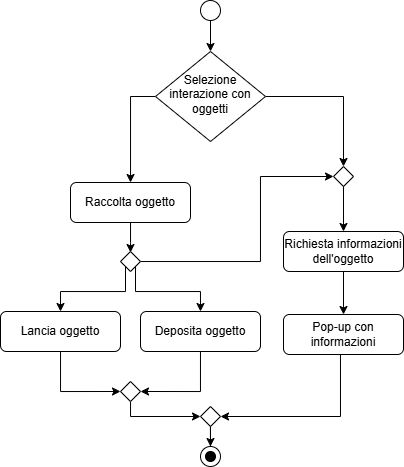

The diagram above was exported from draw.io. Its source (the exported page's mxGraphModel, read from the mxfile embedded in the PNG):
<mxGraphModel dx="989" dy="597" grid="1" gridSize="10" guides="1" tooltips="1" connect="1" arrows="1" fold="1" page="1" pageScale="1" pageWidth="827" pageHeight="1169" math="0" shadow="0">
  <root>
    <mxCell id="0" />
    <mxCell id="1" parent="0" />
    <mxCell id="rjN-mwBrQck4zioXisuF-1" value="" style="ellipse;whiteSpace=wrap;html=1;aspect=fixed;" vertex="1" parent="1">
      <mxGeometry x="430" y="309" width="20" height="20" as="geometry" />
    </mxCell>
    <mxCell id="rjN-mwBrQck4zioXisuF-2" value="" style="edgeStyle=orthogonalEdgeStyle;rounded=0;orthogonalLoop=1;jettySize=auto;html=1;exitX=0.5;exitY=1;exitDx=0;exitDy=0;entryX=0.5;entryY=0;entryDx=0;entryDy=0;" edge="1" parent="1" source="rjN-mwBrQck4zioXisuF-1" target="rjN-mwBrQck4zioXisuF-5">
      <mxGeometry relative="1" as="geometry">
        <mxPoint x="440" y="349" as="sourcePoint" />
        <mxPoint x="440" y="389" as="targetPoint" />
      </mxGeometry>
    </mxCell>
    <mxCell id="rjN-mwBrQck4zioXisuF-3" style="edgeStyle=orthogonalEdgeStyle;rounded=0;orthogonalLoop=1;jettySize=auto;html=1;exitX=0;exitY=0.5;exitDx=0;exitDy=0;" edge="1" parent="1" source="rjN-mwBrQck4zioXisuF-5" target="rjN-mwBrQck4zioXisuF-7">
      <mxGeometry relative="1" as="geometry">
        <Array as="points">
          <mxPoint x="360" y="405" />
        </Array>
      </mxGeometry>
    </mxCell>
    <mxCell id="rjN-mwBrQck4zioXisuF-20" style="edgeStyle=orthogonalEdgeStyle;rounded=0;orthogonalLoop=1;jettySize=auto;html=1;entryX=0.5;entryY=0;entryDx=0;entryDy=0;exitX=1;exitY=0.5;exitDx=0;exitDy=0;" edge="1" parent="1" source="rjN-mwBrQck4zioXisuF-5" target="rjN-mwBrQck4zioXisuF-18">
      <mxGeometry relative="1" as="geometry">
        <Array as="points">
          <mxPoint x="573" y="405" />
        </Array>
      </mxGeometry>
    </mxCell>
    <mxCell id="rjN-mwBrQck4zioXisuF-5" value="Selezione interazione con oggetti" style="rhombus;whiteSpace=wrap;html=1;shadow=0;fontFamily=Helvetica;fontSize=12;align=center;strokeWidth=1;spacing=6;spacingTop=-4;" vertex="1" parent="1">
      <mxGeometry x="385" y="360" width="110" height="90" as="geometry" />
    </mxCell>
    <mxCell id="rjN-mwBrQck4zioXisuF-6" value="" style="edgeStyle=orthogonalEdgeStyle;rounded=0;orthogonalLoop=1;jettySize=auto;html=1;" edge="1" parent="1" source="rjN-mwBrQck4zioXisuF-7">
      <mxGeometry relative="1" as="geometry">
        <mxPoint x="360.0344827586207" y="561" as="targetPoint" />
      </mxGeometry>
    </mxCell>
    <mxCell id="rjN-mwBrQck4zioXisuF-7" value="Raccolta oggetto" style="rounded=1;whiteSpace=wrap;html=1;fontSize=12;glass=0;strokeWidth=1;shadow=0;" vertex="1" parent="1">
      <mxGeometry x="300" y="491" width="120" height="40" as="geometry" />
    </mxCell>
    <mxCell id="rjN-mwBrQck4zioXisuF-10" value="" style="edgeStyle=orthogonalEdgeStyle;rounded=0;orthogonalLoop=1;jettySize=auto;html=1;" edge="1" parent="1" source="rjN-mwBrQck4zioXisuF-11" target="rjN-mwBrQck4zioXisuF-13">
      <mxGeometry relative="1" as="geometry" />
    </mxCell>
    <mxCell id="rjN-mwBrQck4zioXisuF-11" value="Richiesta informazioni dell'oggetto" style="rounded=1;whiteSpace=wrap;html=1;fontSize=12;glass=0;strokeWidth=1;shadow=0;" vertex="1" parent="1">
      <mxGeometry x="513" y="540" width="120" height="40" as="geometry" />
    </mxCell>
    <mxCell id="rjN-mwBrQck4zioXisuF-12" style="edgeStyle=orthogonalEdgeStyle;rounded=0;orthogonalLoop=1;jettySize=auto;html=1;entryX=1;entryY=0.5;entryDx=0;entryDy=0;exitX=0.5;exitY=1;exitDx=0;exitDy=0;" edge="1" parent="1" source="rjN-mwBrQck4zioXisuF-13" target="rjN-mwBrQck4zioXisuF-17">
      <mxGeometry relative="1" as="geometry">
        <Array as="points">
          <mxPoint x="570" y="663" />
          <mxPoint x="570" y="725" />
        </Array>
      </mxGeometry>
    </mxCell>
    <mxCell id="rjN-mwBrQck4zioXisuF-13" value="Pop-up con informazioni" style="rounded=1;whiteSpace=wrap;html=1;fontSize=12;glass=0;strokeWidth=1;shadow=0;" vertex="1" parent="1">
      <mxGeometry x="513" y="623" width="120" height="40" as="geometry" />
    </mxCell>
    <mxCell id="rjN-mwBrQck4zioXisuF-14" value="" style="ellipse;whiteSpace=wrap;html=1;aspect=fixed;" vertex="1" parent="1">
      <mxGeometry x="430" y="755" width="20" height="20" as="geometry" />
    </mxCell>
    <mxCell id="rjN-mwBrQck4zioXisuF-15" value="" style="ellipse;whiteSpace=wrap;html=1;aspect=fixed;fillColor=#000000;" vertex="1" parent="1">
      <mxGeometry x="435" y="760" width="10" height="10" as="geometry" />
    </mxCell>
    <mxCell id="rjN-mwBrQck4zioXisuF-16" style="edgeStyle=orthogonalEdgeStyle;rounded=0;orthogonalLoop=1;jettySize=auto;html=1;entryX=0.5;entryY=0;entryDx=0;entryDy=0;" edge="1" parent="1" source="rjN-mwBrQck4zioXisuF-17" target="rjN-mwBrQck4zioXisuF-14">
      <mxGeometry relative="1" as="geometry" />
    </mxCell>
    <mxCell id="rjN-mwBrQck4zioXisuF-17" value="" style="rhombus;whiteSpace=wrap;html=1;shadow=0;fontFamily=Helvetica;fontSize=12;align=center;strokeWidth=1;spacing=6;spacingTop=-4;" vertex="1" parent="1">
      <mxGeometry x="430" y="715" width="20" height="20" as="geometry" />
    </mxCell>
    <mxCell id="rjN-mwBrQck4zioXisuF-22" style="edgeStyle=orthogonalEdgeStyle;rounded=0;orthogonalLoop=1;jettySize=auto;html=1;entryX=0.5;entryY=0;entryDx=0;entryDy=0;" edge="1" parent="1" source="rjN-mwBrQck4zioXisuF-18" target="rjN-mwBrQck4zioXisuF-11">
      <mxGeometry relative="1" as="geometry" />
    </mxCell>
    <mxCell id="rjN-mwBrQck4zioXisuF-18" value="" style="rhombus;whiteSpace=wrap;html=1;shadow=0;fontFamily=Helvetica;fontSize=12;align=center;strokeWidth=1;spacing=6;spacingTop=-4;" vertex="1" parent="1">
      <mxGeometry x="563" y="475" width="20" height="20" as="geometry" />
    </mxCell>
    <mxCell id="rjN-mwBrQck4zioXisuF-24" style="edgeStyle=orthogonalEdgeStyle;rounded=0;orthogonalLoop=1;jettySize=auto;html=1;entryX=0;entryY=0.5;entryDx=0;entryDy=0;" edge="1" parent="1" source="rjN-mwBrQck4zioXisuF-23" target="rjN-mwBrQck4zioXisuF-18">
      <mxGeometry relative="1" as="geometry">
        <Array as="points">
          <mxPoint x="490" y="570" />
          <mxPoint x="490" y="485" />
        </Array>
      </mxGeometry>
    </mxCell>
    <mxCell id="rjN-mwBrQck4zioXisuF-27" style="edgeStyle=orthogonalEdgeStyle;rounded=0;orthogonalLoop=1;jettySize=auto;html=1;entryX=0.5;entryY=0;entryDx=0;entryDy=0;exitX=1;exitY=1;exitDx=0;exitDy=0;" edge="1" parent="1" source="rjN-mwBrQck4zioXisuF-23" target="rjN-mwBrQck4zioXisuF-26">
      <mxGeometry relative="1" as="geometry" />
    </mxCell>
    <mxCell id="rjN-mwBrQck4zioXisuF-28" style="edgeStyle=orthogonalEdgeStyle;rounded=0;orthogonalLoop=1;jettySize=auto;html=1;entryX=0.5;entryY=0;entryDx=0;entryDy=0;exitX=0;exitY=1;exitDx=0;exitDy=0;" edge="1" parent="1" source="rjN-mwBrQck4zioXisuF-23" target="rjN-mwBrQck4zioXisuF-25">
      <mxGeometry relative="1" as="geometry" />
    </mxCell>
    <mxCell id="rjN-mwBrQck4zioXisuF-23" value="" style="rhombus;whiteSpace=wrap;html=1;shadow=0;fontFamily=Helvetica;fontSize=12;align=center;strokeWidth=1;spacing=6;spacingTop=-4;" vertex="1" parent="1">
      <mxGeometry x="350" y="560" width="20" height="20" as="geometry" />
    </mxCell>
    <mxCell id="rjN-mwBrQck4zioXisuF-31" style="edgeStyle=orthogonalEdgeStyle;rounded=0;orthogonalLoop=1;jettySize=auto;html=1;entryX=0;entryY=0.5;entryDx=0;entryDy=0;" edge="1" parent="1" source="rjN-mwBrQck4zioXisuF-25" target="rjN-mwBrQck4zioXisuF-29">
      <mxGeometry relative="1" as="geometry" />
    </mxCell>
    <mxCell id="rjN-mwBrQck4zioXisuF-25" value="Lancia oggetto" style="rounded=1;whiteSpace=wrap;html=1;fontSize=12;glass=0;strokeWidth=1;shadow=0;" vertex="1" parent="1">
      <mxGeometry x="230" y="620" width="120" height="40" as="geometry" />
    </mxCell>
    <mxCell id="rjN-mwBrQck4zioXisuF-30" style="edgeStyle=orthogonalEdgeStyle;rounded=0;orthogonalLoop=1;jettySize=auto;html=1;entryX=1;entryY=0.5;entryDx=0;entryDy=0;" edge="1" parent="1" source="rjN-mwBrQck4zioXisuF-26" target="rjN-mwBrQck4zioXisuF-29">
      <mxGeometry relative="1" as="geometry" />
    </mxCell>
    <mxCell id="rjN-mwBrQck4zioXisuF-26" value="Deposita oggetto" style="rounded=1;whiteSpace=wrap;html=1;fontSize=12;glass=0;strokeWidth=1;shadow=0;" vertex="1" parent="1">
      <mxGeometry x="370" y="620" width="120" height="40" as="geometry" />
    </mxCell>
    <mxCell id="rjN-mwBrQck4zioXisuF-32" style="edgeStyle=orthogonalEdgeStyle;rounded=0;orthogonalLoop=1;jettySize=auto;html=1;entryX=0;entryY=0.5;entryDx=0;entryDy=0;" edge="1" parent="1" source="rjN-mwBrQck4zioXisuF-29" target="rjN-mwBrQck4zioXisuF-17">
      <mxGeometry relative="1" as="geometry">
        <Array as="points">
          <mxPoint x="360" y="725" />
        </Array>
      </mxGeometry>
    </mxCell>
    <mxCell id="rjN-mwBrQck4zioXisuF-29" value="" style="rhombus;whiteSpace=wrap;html=1;shadow=0;fontFamily=Helvetica;fontSize=12;align=center;strokeWidth=1;spacing=6;spacingTop=-4;" vertex="1" parent="1">
      <mxGeometry x="350" y="690" width="20" height="20" as="geometry" />
    </mxCell>
  </root>
</mxGraphModel>